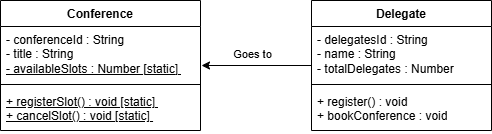

The diagram above was exported from draw.io. Its source (the exported page's mxGraphModel, read from the mxfile embedded in the PNG):
<mxGraphModel dx="1022" dy="564" grid="1" gridSize="10" guides="1" tooltips="1" connect="1" arrows="1" fold="1" page="1" pageScale="1" pageWidth="850" pageHeight="1100" math="0" shadow="0">
  <root>
    <mxCell id="0" />
    <mxCell id="1" parent="0" />
    <mxCell id="Y4smco3kOHaLoaxHr6nL-1" parent="1" style="swimlane;fontStyle=1;align=center;verticalAlign=top;childLayout=stackLayout;horizontal=1;startSize=26;horizontalStack=0;resizeParent=1;resizeParentMax=0;resizeLast=0;collapsible=1;marginBottom=0;whiteSpace=wrap;html=1;" value="Conference" vertex="1">
      <mxGeometry height="130" width="200" x="249" y="80" as="geometry" />
    </mxCell>
    <mxCell id="Y4smco3kOHaLoaxHr6nL-2" parent="Y4smco3kOHaLoaxHr6nL-1" style="text;strokeColor=none;fillColor=none;align=left;verticalAlign=top;spacingLeft=4;spacingRight=4;overflow=hidden;rotatable=0;points=[[0,0.5],[1,0.5]];portConstraint=eastwest;whiteSpace=wrap;html=1;" value="- conferenceId : String&amp;nbsp;&lt;div&gt;- title : String&amp;nbsp;&lt;/div&gt;&lt;div&gt;&lt;u&gt;- availableSlots : Number [static]&amp;nbsp;&lt;/u&gt;&lt;/div&gt;" vertex="1">
      <mxGeometry height="54" width="200" y="26" as="geometry" />
    </mxCell>
    <mxCell id="Y4smco3kOHaLoaxHr6nL-3" parent="Y4smco3kOHaLoaxHr6nL-1" style="line;strokeWidth=1;fillColor=none;align=left;verticalAlign=middle;spacingTop=-1;spacingLeft=3;spacingRight=3;rotatable=0;labelPosition=right;points=[];portConstraint=eastwest;strokeColor=inherit;" value="" vertex="1">
      <mxGeometry height="8" width="200" y="80" as="geometry" />
    </mxCell>
    <mxCell id="Y4smco3kOHaLoaxHr6nL-4" parent="Y4smco3kOHaLoaxHr6nL-1" style="text;strokeColor=none;fillColor=none;align=left;verticalAlign=top;spacingLeft=4;spacingRight=4;overflow=hidden;rotatable=0;points=[[0,0.5],[1,0.5]];portConstraint=eastwest;whiteSpace=wrap;html=1;" value="&lt;u&gt;+ registerSlot() : void [static]&amp;nbsp;&lt;/u&gt;&lt;div&gt;&lt;u&gt;+ cancelSlot() : void [static]&amp;nbsp;&lt;/u&gt;&lt;/div&gt;" vertex="1">
      <mxGeometry height="42" width="200" y="88" as="geometry" />
    </mxCell>
    <mxCell id="Y4smco3kOHaLoaxHr6nL-14" edge="1" parent="1" source="Y4smco3kOHaLoaxHr6nL-5" style="edgeStyle=orthogonalEdgeStyle;rounded=0;orthogonalLoop=1;jettySize=auto;html=1;">
      <mxGeometry relative="1" as="geometry">
        <mxPoint x="450" y="145" as="targetPoint" />
      </mxGeometry>
    </mxCell>
    <mxCell id="Y4smco3kOHaLoaxHr6nL-15" connectable="0" parent="Y4smco3kOHaLoaxHr6nL-14" style="edgeLabel;html=1;align=center;verticalAlign=middle;resizable=0;points=[];" value="Goes to" vertex="1">
      <mxGeometry relative="1" x="0.2909" y="-2" as="geometry">
        <mxPoint x="11" y="-10" as="offset" />
      </mxGeometry>
    </mxCell>
    <mxCell id="Y4smco3kOHaLoaxHr6nL-5" parent="1" style="swimlane;fontStyle=1;align=center;verticalAlign=top;childLayout=stackLayout;horizontal=1;startSize=26;horizontalStack=0;resizeParent=1;resizeParentMax=0;resizeLast=0;collapsible=1;marginBottom=0;whiteSpace=wrap;html=1;" value="Delegate" vertex="1">
      <mxGeometry height="130" width="180" x="560" y="80" as="geometry" />
    </mxCell>
    <mxCell id="Y4smco3kOHaLoaxHr6nL-6" parent="Y4smco3kOHaLoaxHr6nL-5" style="text;strokeColor=none;fillColor=none;align=left;verticalAlign=top;spacingLeft=4;spacingRight=4;overflow=hidden;rotatable=0;points=[[0,0.5],[1,0.5]];portConstraint=eastwest;whiteSpace=wrap;html=1;" value="- delegatesId : String&amp;nbsp;&lt;div&gt;- name : String&amp;nbsp;&lt;/div&gt;&lt;div&gt;- totalDelegates : Number&lt;/div&gt;" vertex="1">
      <mxGeometry height="54" width="180" y="26" as="geometry" />
    </mxCell>
    <mxCell id="Y4smco3kOHaLoaxHr6nL-7" parent="Y4smco3kOHaLoaxHr6nL-5" style="line;strokeWidth=1;fillColor=none;align=left;verticalAlign=middle;spacingTop=-1;spacingLeft=3;spacingRight=3;rotatable=0;labelPosition=right;points=[];portConstraint=eastwest;strokeColor=inherit;" value="" vertex="1">
      <mxGeometry height="8" width="180" y="80" as="geometry" />
    </mxCell>
    <mxCell id="Y4smco3kOHaLoaxHr6nL-8" parent="Y4smco3kOHaLoaxHr6nL-5" style="text;strokeColor=none;fillColor=none;align=left;verticalAlign=top;spacingLeft=4;spacingRight=4;overflow=hidden;rotatable=0;points=[[0,0.5],[1,0.5]];portConstraint=eastwest;whiteSpace=wrap;html=1;" value="+ register() : void&lt;div&gt;+ bookConference : void&lt;/div&gt;" vertex="1">
      <mxGeometry height="42" width="180" y="88" as="geometry" />
    </mxCell>
  </root>
</mxGraphModel>